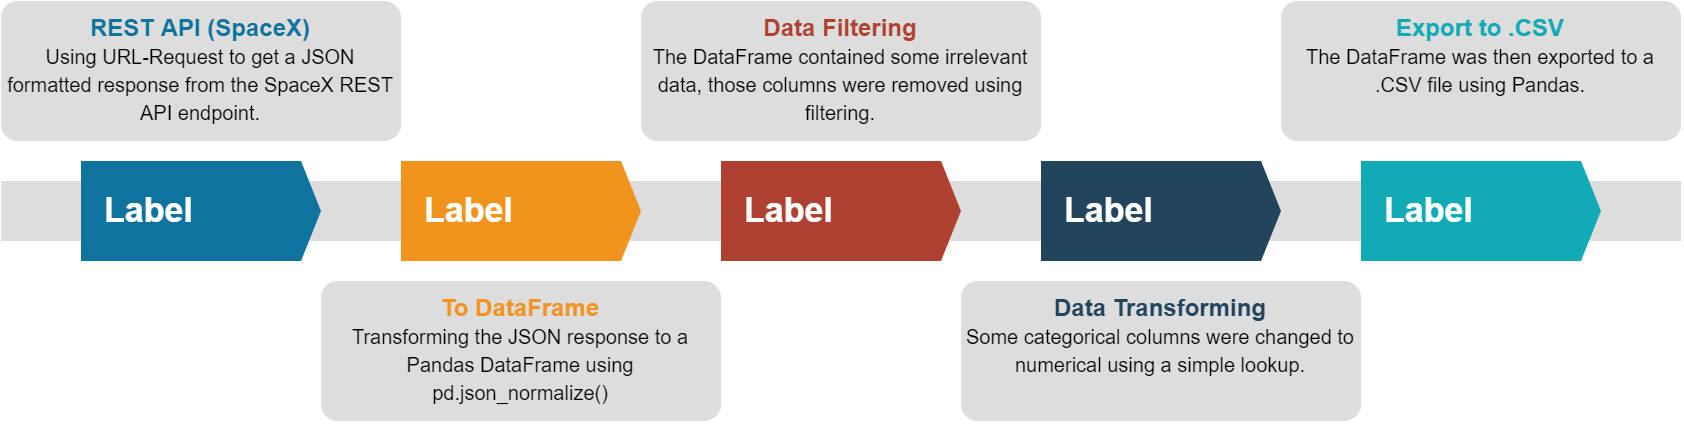

The diagram above was exported from draw.io. Its source (the exported page's mxGraphModel, read from the mxfile embedded in the PNG):
<mxGraphModel dx="2035" dy="685" grid="1" gridSize="10" guides="1" tooltips="1" connect="1" arrows="1" fold="1" page="1" pageScale="1" pageWidth="850" pageHeight="1100" math="0" shadow="0">
  <root>
    <mxCell id="0" />
    <mxCell id="1" parent="0" />
    <mxCell id="VLU3JO2RknNXXgjg6jl_-49" value="" style="fillColor=#dddddd;rounded=0;strokeColor=none;" vertex="1" parent="1">
      <mxGeometry x="-40" y="700" width="840" height="30" as="geometry" />
    </mxCell>
    <mxCell id="VLU3JO2RknNXXgjg6jl_-50" value="Label" style="shape=mxgraph.infographic.ribbonSimple;notch1=0;notch2=10;notch=0;html=1;fillColor=#10739E;strokeColor=none;shadow=0;fontSize=17;fontColor=#FFFFFF;align=left;spacingLeft=10;fontStyle=1;" vertex="1" parent="1">
      <mxGeometry y="690" width="120" height="50" as="geometry" />
    </mxCell>
    <mxCell id="VLU3JO2RknNXXgjg6jl_-51" value="Label" style="shape=mxgraph.infographic.ribbonSimple;notch1=0;notch2=10;notch=0;html=1;fillColor=#F2931E;strokeColor=none;shadow=0;fontSize=17;fontColor=#FFFFFF;align=left;spacingLeft=10;fontStyle=1;" vertex="1" parent="1">
      <mxGeometry x="160" y="690" width="120" height="50" as="geometry" />
    </mxCell>
    <mxCell id="VLU3JO2RknNXXgjg6jl_-52" value="Label" style="shape=mxgraph.infographic.ribbonSimple;notch1=0;notch2=10;notch=0;html=1;fillColor=#AE4132;strokeColor=none;shadow=0;fontSize=17;fontColor=#FFFFFF;align=left;spacingLeft=10;fontStyle=1;" vertex="1" parent="1">
      <mxGeometry x="320" y="690" width="120" height="50" as="geometry" />
    </mxCell>
    <mxCell id="VLU3JO2RknNXXgjg6jl_-53" value="Label" style="shape=mxgraph.infographic.ribbonSimple;notch1=0;notch2=10;notch=0;html=1;fillColor=#23445D;strokeColor=none;shadow=0;fontSize=17;fontColor=#FFFFFF;align=left;spacingLeft=10;fontStyle=1;" vertex="1" parent="1">
      <mxGeometry x="480" y="690" width="120" height="50" as="geometry" />
    </mxCell>
    <mxCell id="VLU3JO2RknNXXgjg6jl_-54" value="Label" style="shape=mxgraph.infographic.ribbonSimple;notch1=0;notch2=10;notch=0;html=1;fillColor=#12AAB5;strokeColor=none;shadow=0;fontSize=17;fontColor=#FFFFFF;align=left;spacingLeft=10;fontStyle=1;" vertex="1" parent="1">
      <mxGeometry x="640" y="690" width="120" height="50" as="geometry" />
    </mxCell>
    <mxCell id="VLU3JO2RknNXXgjg6jl_-55" value="&lt;font&gt;&lt;font color=&quot;#10739e&quot;&gt;&lt;b&gt;REST API (SpaceX)&lt;/b&gt;&lt;/font&gt;&lt;br&gt;&lt;font size=&quot;1&quot;&gt;Using URL-Request to get a JSON formatted response from the SpaceX REST API endpoint.&lt;/font&gt;&lt;br&gt;&lt;/font&gt;" style="rounded=1;strokeColor=none;fillColor=#DDDDDD;align=center;arcSize=12;verticalAlign=top;whiteSpace=wrap;html=1;fontSize=12;" vertex="1" parent="1">
      <mxGeometry x="-40" y="610" width="200" height="70" as="geometry" />
    </mxCell>
    <mxCell id="VLU3JO2RknNXXgjg6jl_-56" value="&lt;font&gt;&lt;font style=&quot;font-size: 12px&quot; color=&quot;#F2931E&quot;&gt;&lt;b&gt;To DataFrame&lt;/b&gt;&lt;/font&gt;&lt;br&gt;&lt;font size=&quot;1&quot;&gt;Transforming the JSON response to a Pandas DataFrame using pd.json_normalize()&lt;/font&gt;&lt;br&gt;&lt;/font&gt;" style="rounded=1;strokeColor=none;fillColor=#DDDDDD;align=center;arcSize=12;verticalAlign=top;whiteSpace=wrap;html=1;fontSize=12;" vertex="1" parent="1">
      <mxGeometry x="120" y="750" width="200" height="70" as="geometry" />
    </mxCell>
    <mxCell id="VLU3JO2RknNXXgjg6jl_-57" value="&lt;font&gt;&lt;font style=&quot;font-size: 12px&quot; color=&quot;#AE4132&quot;&gt;&lt;b&gt;Data Filtering&lt;/b&gt;&lt;/font&gt;&lt;br&gt;&lt;font size=&quot;1&quot;&gt;The DataFrame contained some irrelevant data, those columns were removed using filtering.&lt;/font&gt;&lt;br&gt;&lt;/font&gt;" style="rounded=1;strokeColor=none;fillColor=#DDDDDD;align=center;arcSize=12;verticalAlign=top;whiteSpace=wrap;html=1;fontSize=12;" vertex="1" parent="1">
      <mxGeometry x="280" y="610" width="200" height="70" as="geometry" />
    </mxCell>
    <mxCell id="VLU3JO2RknNXXgjg6jl_-58" value="&lt;font&gt;&lt;font style=&quot;font-size: 12px&quot; color=&quot;#23445D&quot;&gt;&lt;b&gt;Data Transforming&lt;/b&gt;&lt;/font&gt;&lt;br&gt;&lt;font size=&quot;1&quot;&gt;Some categorical columns were changed to numerical using a simple lookup.&lt;/font&gt;&lt;br&gt;&lt;/font&gt;" style="rounded=1;strokeColor=none;fillColor=#DDDDDD;align=center;arcSize=12;verticalAlign=top;whiteSpace=wrap;html=1;fontSize=12;" vertex="1" parent="1">
      <mxGeometry x="440" y="750" width="200" height="70" as="geometry" />
    </mxCell>
    <mxCell id="VLU3JO2RknNXXgjg6jl_-59" value="&lt;font&gt;&lt;font style=&quot;font-size: 12px&quot; color=&quot;#12AAB5&quot;&gt;&lt;b&gt;Export to .CSV&lt;/b&gt;&lt;/font&gt;&lt;br&gt;&lt;font size=&quot;1&quot;&gt;The DataFrame was then exported to a .CSV file using Pandas.&lt;/font&gt;&lt;br&gt;&lt;/font&gt;" style="rounded=1;strokeColor=none;fillColor=#DDDDDD;align=center;arcSize=12;verticalAlign=top;whiteSpace=wrap;html=1;fontSize=12;" vertex="1" parent="1">
      <mxGeometry x="600" y="610" width="200" height="70" as="geometry" />
    </mxCell>
  </root>
</mxGraphModel>